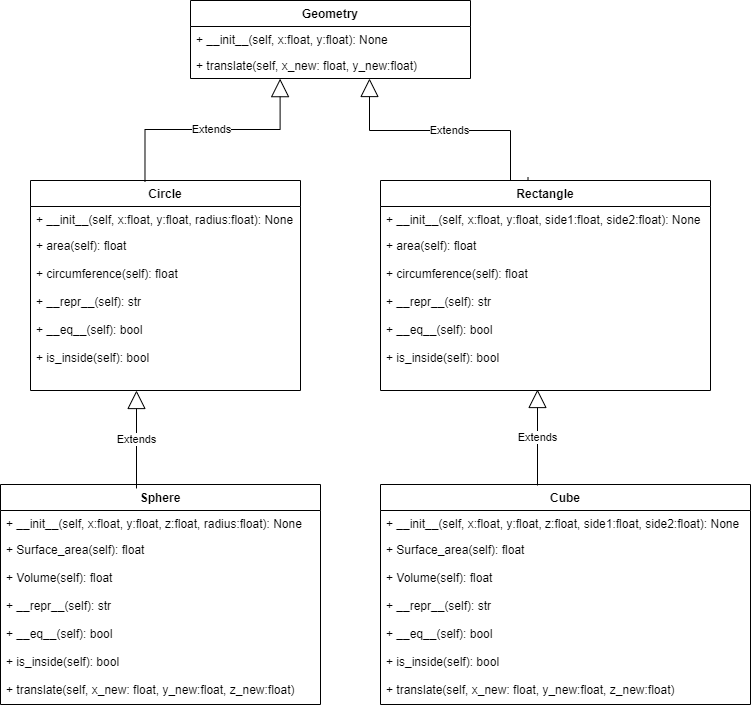

The diagram above was exported from draw.io. Its source (the exported page's mxGraphModel, read from the mxfile embedded in the PNG):
<mxGraphModel dx="768" dy="482" grid="1" gridSize="10" guides="1" tooltips="1" connect="1" arrows="1" fold="1" page="1" pageScale="1" pageWidth="850" pageHeight="1100" math="0" shadow="0">
  <root>
    <mxCell id="0" />
    <mxCell id="1" parent="0" />
    <mxCell id="JMEghk32UyuXhhmvKhRv-7" value="Geometry" style="swimlane;fontStyle=1;childLayout=stackLayout;horizontal=1;startSize=26;fillColor=none;horizontalStack=0;resizeParent=1;resizeParentMax=0;resizeLast=0;collapsible=1;marginBottom=0;" parent="1" vertex="1">
      <mxGeometry x="240" y="110" width="280" height="78" as="geometry" />
    </mxCell>
    <mxCell id="JMEghk32UyuXhhmvKhRv-8" value="+ __init__(self, x:float, y:float): None" style="text;strokeColor=none;fillColor=none;align=left;verticalAlign=top;spacingLeft=4;spacingRight=4;overflow=hidden;rotatable=0;points=[[0,0.5],[1,0.5]];portConstraint=eastwest;" parent="JMEghk32UyuXhhmvKhRv-7" vertex="1">
      <mxGeometry y="26" width="280" height="26" as="geometry" />
    </mxCell>
    <mxCell id="JMEghk32UyuXhhmvKhRv-10" value="+ translate(self, x_new: float, y_new:float)" style="text;strokeColor=none;fillColor=none;align=left;verticalAlign=top;spacingLeft=4;spacingRight=4;overflow=hidden;rotatable=0;points=[[0,0.5],[1,0.5]];portConstraint=eastwest;" parent="JMEghk32UyuXhhmvKhRv-7" vertex="1">
      <mxGeometry y="52" width="280" height="26" as="geometry" />
    </mxCell>
    <mxCell id="JMEghk32UyuXhhmvKhRv-12" value="Circle" style="swimlane;fontStyle=1;childLayout=stackLayout;horizontal=1;startSize=26;fillColor=none;horizontalStack=0;resizeParent=1;resizeParentMax=0;resizeLast=0;collapsible=1;marginBottom=0;" parent="1" vertex="1">
      <mxGeometry x="80" y="290" width="270" height="210" as="geometry" />
    </mxCell>
    <mxCell id="JMEghk32UyuXhhmvKhRv-13" value="+ __init__(self, x:float, y:float, radius:float): None" style="text;strokeColor=none;fillColor=none;align=left;verticalAlign=top;spacingLeft=4;spacingRight=4;overflow=hidden;rotatable=0;points=[[0,0.5],[1,0.5]];portConstraint=eastwest;" parent="JMEghk32UyuXhhmvKhRv-12" vertex="1">
      <mxGeometry y="26" width="270" height="26" as="geometry" />
    </mxCell>
    <mxCell id="JMEghk32UyuXhhmvKhRv-14" value="+ area(self): float" style="text;strokeColor=none;fillColor=none;align=left;verticalAlign=top;spacingLeft=4;spacingRight=4;overflow=hidden;rotatable=0;points=[[0,0.5],[1,0.5]];portConstraint=eastwest;" parent="JMEghk32UyuXhhmvKhRv-12" vertex="1">
      <mxGeometry y="52" width="270" height="28" as="geometry" />
    </mxCell>
    <mxCell id="JMEghk32UyuXhhmvKhRv-15" value="+ circumference(self): float&#10;&#10;+ __repr__(self): str&#10;&#10;+ __eq__(self): bool&#10;&#10;+ is_inside(self): bool&#10;&#10;" style="text;strokeColor=none;fillColor=none;align=left;verticalAlign=top;spacingLeft=4;spacingRight=4;overflow=hidden;rotatable=0;points=[[0,0.5],[1,0.5]];portConstraint=eastwest;" parent="JMEghk32UyuXhhmvKhRv-12" vertex="1">
      <mxGeometry y="80" width="270" height="130" as="geometry" />
    </mxCell>
    <mxCell id="JMEghk32UyuXhhmvKhRv-16" value="Rectangle" style="swimlane;fontStyle=1;childLayout=stackLayout;horizontal=1;startSize=26;fillColor=none;horizontalStack=0;resizeParent=1;resizeParentMax=0;resizeLast=0;collapsible=1;marginBottom=0;" parent="1" vertex="1">
      <mxGeometry x="430" y="290" width="330" height="210" as="geometry" />
    </mxCell>
    <mxCell id="JMEghk32UyuXhhmvKhRv-17" value="+ __init__(self, x:float, y:float, side1:float, side2:float): None" style="text;strokeColor=none;fillColor=none;align=left;verticalAlign=top;spacingLeft=4;spacingRight=4;overflow=hidden;rotatable=0;points=[[0,0.5],[1,0.5]];portConstraint=eastwest;" parent="JMEghk32UyuXhhmvKhRv-16" vertex="1">
      <mxGeometry y="26" width="330" height="26" as="geometry" />
    </mxCell>
    <mxCell id="JMEghk32UyuXhhmvKhRv-26" value="+ area(self): float" style="text;strokeColor=none;fillColor=none;align=left;verticalAlign=top;spacingLeft=4;spacingRight=4;overflow=hidden;rotatable=0;points=[[0,0.5],[1,0.5]];portConstraint=eastwest;" parent="JMEghk32UyuXhhmvKhRv-16" vertex="1">
      <mxGeometry y="52" width="330" height="28" as="geometry" />
    </mxCell>
    <mxCell id="JMEghk32UyuXhhmvKhRv-19" value="+ circumference(self): float&#10;&#10;+ __repr__(self): str&#10;&#10;+ __eq__(self): bool&#10;&#10;+ is_inside(self): bool&#10;&#10;" style="text;strokeColor=none;fillColor=none;align=left;verticalAlign=top;spacingLeft=4;spacingRight=4;overflow=hidden;rotatable=0;points=[[0,0.5],[1,0.5]];portConstraint=eastwest;" parent="JMEghk32UyuXhhmvKhRv-16" vertex="1">
      <mxGeometry y="80" width="330" height="130" as="geometry" />
    </mxCell>
    <mxCell id="JMEghk32UyuXhhmvKhRv-20" value="Extends" style="endArrow=block;endSize=16;endFill=0;html=1;rounded=0;edgeStyle=orthogonalEdgeStyle;exitX=0.424;exitY=0.006;exitDx=0;exitDy=0;exitPerimeter=0;entryX=0.32;entryY=1.005;entryDx=0;entryDy=0;entryPerimeter=0;" parent="1" source="JMEghk32UyuXhhmvKhRv-12" target="JMEghk32UyuXhhmvKhRv-10" edge="1">
      <mxGeometry width="160" relative="1" as="geometry">
        <mxPoint x="250" y="250" as="sourcePoint" />
        <mxPoint x="330" y="220" as="targetPoint" />
      </mxGeometry>
    </mxCell>
    <mxCell id="JMEghk32UyuXhhmvKhRv-22" value="Extends" style="endArrow=block;endSize=16;endFill=0;html=1;rounded=0;edgeStyle=orthogonalEdgeStyle;exitX=0.447;exitY=-0.016;exitDx=0;exitDy=0;exitPerimeter=0;" parent="1" source="JMEghk32UyuXhhmvKhRv-16" target="JMEghk32UyuXhhmvKhRv-10" edge="1">
      <mxGeometry width="160" relative="1" as="geometry">
        <mxPoint x="400" y="260" as="sourcePoint" />
        <mxPoint x="560" y="260" as="targetPoint" />
        <Array as="points">
          <mxPoint x="578" y="290" />
          <mxPoint x="560" y="290" />
          <mxPoint x="560" y="240" />
          <mxPoint x="419" y="240" />
        </Array>
      </mxGeometry>
    </mxCell>
    <mxCell id="JMEghk32UyuXhhmvKhRv-32" value="Sphere" style="swimlane;fontStyle=1;childLayout=stackLayout;horizontal=1;startSize=26;fillColor=none;horizontalStack=0;resizeParent=1;resizeParentMax=0;resizeLast=0;collapsible=1;marginBottom=0;" parent="1" vertex="1">
      <mxGeometry x="50" y="594" width="320" height="220" as="geometry" />
    </mxCell>
    <mxCell id="JMEghk32UyuXhhmvKhRv-33" value="+ __init__(self, x:float, y:float, z:float, radius:float): None" style="text;strokeColor=none;fillColor=none;align=left;verticalAlign=top;spacingLeft=4;spacingRight=4;overflow=hidden;rotatable=0;points=[[0,0.5],[1,0.5]];portConstraint=eastwest;" parent="JMEghk32UyuXhhmvKhRv-32" vertex="1">
      <mxGeometry y="26" width="320" height="26" as="geometry" />
    </mxCell>
    <mxCell id="JMEghk32UyuXhhmvKhRv-34" value="+ Surface_area(self): float" style="text;strokeColor=none;fillColor=none;align=left;verticalAlign=top;spacingLeft=4;spacingRight=4;overflow=hidden;rotatable=0;points=[[0,0.5],[1,0.5]];portConstraint=eastwest;" parent="JMEghk32UyuXhhmvKhRv-32" vertex="1">
      <mxGeometry y="52" width="320" height="28" as="geometry" />
    </mxCell>
    <mxCell id="JMEghk32UyuXhhmvKhRv-35" value="+ Volume(self): float&#10;&#10;+ __repr__(self): str&#10;&#10;+ __eq__(self): bool&#10;&#10;+ is_inside(self): bool&#10;&#10;+ translate(self, x_new: float, y_new:float, z_new:float)&#10;" style="text;strokeColor=none;fillColor=none;align=left;verticalAlign=top;spacingLeft=4;spacingRight=4;overflow=hidden;rotatable=0;points=[[0,0.5],[1,0.5]];portConstraint=eastwest;" parent="JMEghk32UyuXhhmvKhRv-32" vertex="1">
      <mxGeometry y="80" width="320" height="140" as="geometry" />
    </mxCell>
    <mxCell id="JMEghk32UyuXhhmvKhRv-36" value="Cube" style="swimlane;fontStyle=1;childLayout=stackLayout;horizontal=1;startSize=26;fillColor=none;horizontalStack=0;resizeParent=1;resizeParentMax=0;resizeLast=0;collapsible=1;marginBottom=0;" parent="1" vertex="1">
      <mxGeometry x="430" y="594" width="370" height="220" as="geometry" />
    </mxCell>
    <mxCell id="JMEghk32UyuXhhmvKhRv-37" value="+ __init__(self, x:float, y:float, z:float, side1:float, side2:float): None" style="text;strokeColor=none;fillColor=none;align=left;verticalAlign=top;spacingLeft=4;spacingRight=4;overflow=hidden;rotatable=0;points=[[0,0.5],[1,0.5]];portConstraint=eastwest;" parent="JMEghk32UyuXhhmvKhRv-36" vertex="1">
      <mxGeometry y="26" width="370" height="26" as="geometry" />
    </mxCell>
    <mxCell id="JMEghk32UyuXhhmvKhRv-38" value="+ Surface_area(self): float" style="text;strokeColor=none;fillColor=none;align=left;verticalAlign=top;spacingLeft=4;spacingRight=4;overflow=hidden;rotatable=0;points=[[0,0.5],[1,0.5]];portConstraint=eastwest;" parent="JMEghk32UyuXhhmvKhRv-36" vertex="1">
      <mxGeometry y="52" width="370" height="28" as="geometry" />
    </mxCell>
    <mxCell id="JMEghk32UyuXhhmvKhRv-39" value="+ Volume(self): float&#10;&#10;+ __repr__(self): str&#10;&#10;+ __eq__(self): bool&#10;&#10;+ is_inside(self): bool&#10;&#10;+ translate(self, x_new: float, y_new:float, z_new:float)&#10;" style="text;strokeColor=none;fillColor=none;align=left;verticalAlign=top;spacingLeft=4;spacingRight=4;overflow=hidden;rotatable=0;points=[[0,0.5],[1,0.5]];portConstraint=eastwest;" parent="JMEghk32UyuXhhmvKhRv-36" vertex="1">
      <mxGeometry y="80" width="370" height="140" as="geometry" />
    </mxCell>
    <mxCell id="JMEghk32UyuXhhmvKhRv-40" value="Extends" style="endArrow=block;endSize=16;endFill=0;html=1;rounded=0;edgeStyle=orthogonalEdgeStyle;exitX=0.425;exitY=0.027;exitDx=0;exitDy=0;exitPerimeter=0;" parent="1" edge="1">
      <mxGeometry width="160" relative="1" as="geometry">
        <mxPoint x="186" y="597.94" as="sourcePoint" />
        <mxPoint x="186" y="500" as="targetPoint" />
        <Array as="points" />
      </mxGeometry>
    </mxCell>
    <mxCell id="3YMBhaGfp8wdChk1YLjJ-2" value="Extends" style="endArrow=block;endSize=16;endFill=0;html=1;rounded=0;edgeStyle=orthogonalEdgeStyle;" edge="1" parent="1">
      <mxGeometry width="160" relative="1" as="geometry">
        <mxPoint x="587" y="595" as="sourcePoint" />
        <mxPoint x="587" y="499" as="targetPoint" />
        <Array as="points">
          <mxPoint x="587" y="499" />
        </Array>
      </mxGeometry>
    </mxCell>
  </root>
</mxGraphModel>